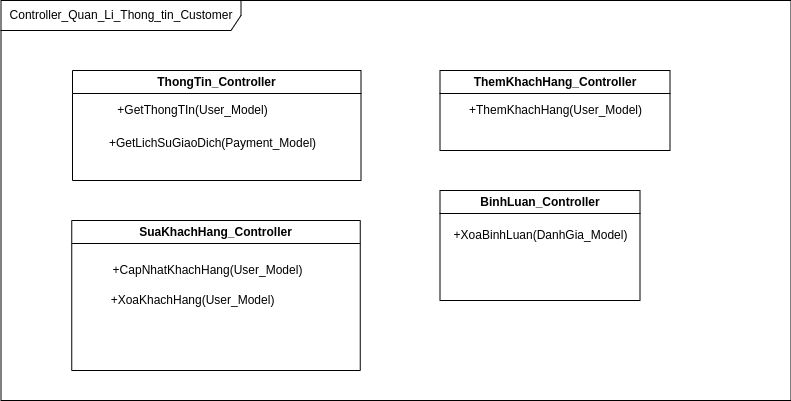

The diagram above was exported from draw.io. Its source (the exported page's mxGraphModel, read from the mxfile embedded in the PNG):
<mxGraphModel dx="537" dy="746" grid="1" gridSize="10" guides="1" tooltips="1" connect="1" arrows="1" fold="1" page="1" pageScale="1" pageWidth="827" pageHeight="1169" math="0" shadow="0">
  <root>
    <mxCell id="0" />
    <mxCell id="1" parent="0" />
    <mxCell id="wbs2L8ghDnD1z7z7GEbE-1" value="Controller_Quan_Li_Thong_tin_Customer" style="shape=umlFrame;whiteSpace=wrap;html=1;pointerEvents=0;width=240;height=30;" vertex="1" parent="1">
      <mxGeometry x="1000.5" y="840" width="790" height="400" as="geometry" />
    </mxCell>
    <mxCell id="wbs2L8ghDnD1z7z7GEbE-2" value="ThongTin_Controller" style="swimlane;whiteSpace=wrap;html=1;" vertex="1" parent="1">
      <mxGeometry x="1072" y="910" width="288.5" height="110" as="geometry" />
    </mxCell>
    <mxCell id="wbs2L8ghDnD1z7z7GEbE-3" value="+GetThongTIn(User_Model)" style="text;html=1;align=center;verticalAlign=middle;resizable=0;points=[];autosize=1;strokeColor=none;fillColor=none;" vertex="1" parent="wbs2L8ghDnD1z7z7GEbE-2">
      <mxGeometry x="35.25" y="25" width="170" height="30" as="geometry" />
    </mxCell>
    <mxCell id="wbs2L8ghDnD1z7z7GEbE-4" value="+GetLichSuGiaoDich(Payment_Model)" style="text;html=1;align=center;verticalAlign=middle;resizable=0;points=[];autosize=1;strokeColor=none;fillColor=none;" vertex="1" parent="wbs2L8ghDnD1z7z7GEbE-2">
      <mxGeometry x="25.25" y="58" width="230" height="30" as="geometry" />
    </mxCell>
    <mxCell id="wbs2L8ghDnD1z7z7GEbE-5" value="ThemKhachHang_Controller" style="swimlane;whiteSpace=wrap;html=1;" vertex="1" parent="1">
      <mxGeometry x="1439.5" y="910" width="230" height="80" as="geometry" />
    </mxCell>
    <mxCell id="wbs2L8ghDnD1z7z7GEbE-6" value="+ThemKhachHang(User_Model)" style="text;html=1;align=center;verticalAlign=middle;resizable=0;points=[];autosize=1;strokeColor=none;fillColor=none;" vertex="1" parent="wbs2L8ghDnD1z7z7GEbE-5">
      <mxGeometry x="15" y="25" width="200" height="30" as="geometry" />
    </mxCell>
    <mxCell id="wbs2L8ghDnD1z7z7GEbE-7" value="SuaKhachHang_Controller" style="swimlane;whiteSpace=wrap;html=1;" vertex="1" parent="1">
      <mxGeometry x="1071.25" y="1060" width="288.5" height="150" as="geometry" />
    </mxCell>
    <mxCell id="wbs2L8ghDnD1z7z7GEbE-8" value="+CapNhatKhachHang(User_Model)" style="text;html=1;align=center;verticalAlign=middle;resizable=0;points=[];autosize=1;strokeColor=none;fillColor=none;" vertex="1" parent="wbs2L8ghDnD1z7z7GEbE-7">
      <mxGeometry x="31" y="35" width="210" height="30" as="geometry" />
    </mxCell>
    <mxCell id="wbs2L8ghDnD1z7z7GEbE-9" value="+XoaKhachHang(User_Model)" style="text;html=1;align=center;verticalAlign=middle;resizable=0;points=[];autosize=1;strokeColor=none;fillColor=none;" vertex="1" parent="wbs2L8ghDnD1z7z7GEbE-7">
      <mxGeometry x="26" y="65" width="190" height="30" as="geometry" />
    </mxCell>
    <mxCell id="wbs2L8ghDnD1z7z7GEbE-10" value="BinhLuan_Controller" style="swimlane;whiteSpace=wrap;html=1;" vertex="1" parent="1">
      <mxGeometry x="1439.5" y="1030" width="200" height="110" as="geometry" />
    </mxCell>
    <mxCell id="wbs2L8ghDnD1z7z7GEbE-11" value="+XoaBinhLuan(DanhGia_Model)" style="text;html=1;align=center;verticalAlign=middle;resizable=0;points=[];autosize=1;strokeColor=none;fillColor=none;" vertex="1" parent="wbs2L8ghDnD1z7z7GEbE-10">
      <mxGeometry y="30" width="200" height="30" as="geometry" />
    </mxCell>
  </root>
</mxGraphModel>